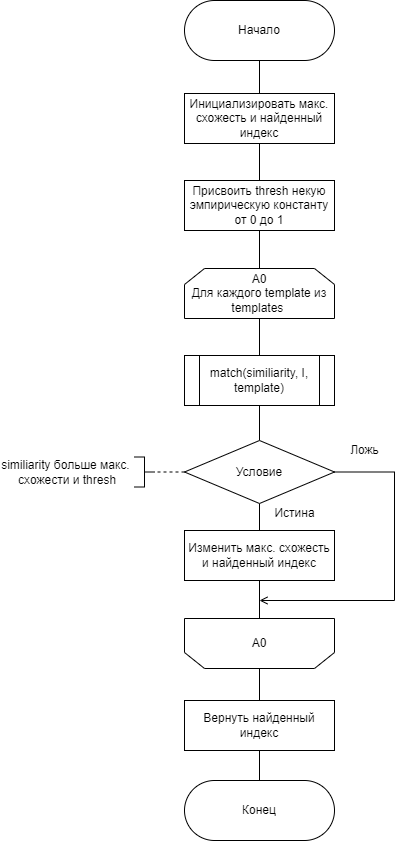

The diagram above was exported from draw.io. Its source (the exported page's mxGraphModel, read from the mxfile embedded in the PNG):
<mxGraphModel dx="1102" dy="865" grid="1" gridSize="10" guides="1" tooltips="1" connect="1" arrows="1" fold="1" page="1" pageScale="1" pageWidth="827" pageHeight="1169" math="0" shadow="0">
  <root>
    <mxCell id="PdTBxhMnulzedhnMigGh-0" />
    <mxCell id="PdTBxhMnulzedhnMigGh-1" parent="PdTBxhMnulzedhnMigGh-0" />
    <mxCell id="ZoRa2fcd_WFyWy0mRPjI-7" value="" style="edgeStyle=orthogonalEdgeStyle;rounded=0;orthogonalLoop=1;jettySize=auto;html=1;endArrow=none;endFill=0;" parent="PdTBxhMnulzedhnMigGh-1" source="Sjvj3Cl9PkSDgfCZ8eaj-15" target="Sjvj3Cl9PkSDgfCZ8eaj-16" edge="1">
      <mxGeometry relative="1" as="geometry" />
    </mxCell>
    <mxCell id="Sjvj3Cl9PkSDgfCZ8eaj-15" value="Начало" style="rounded=1;whiteSpace=wrap;html=1;arcSize=50;" parent="PdTBxhMnulzedhnMigGh-1" vertex="1">
      <mxGeometry x="420" y="40" width="150" height="60" as="geometry" />
    </mxCell>
    <mxCell id="ZoRa2fcd_WFyWy0mRPjI-6" value="" style="edgeStyle=orthogonalEdgeStyle;rounded=0;orthogonalLoop=1;jettySize=auto;html=1;endArrow=none;endFill=0;" parent="PdTBxhMnulzedhnMigGh-1" source="Sjvj3Cl9PkSDgfCZ8eaj-16" target="sui_LDaC6NNRiPSGcoyu-1" edge="1">
      <mxGeometry relative="1" as="geometry" />
    </mxCell>
    <mxCell id="Sjvj3Cl9PkSDgfCZ8eaj-16" value="Инициализировать макс. схожесть и найденный индекс" style="rounded=0;whiteSpace=wrap;html=1;arcSize=0;" parent="PdTBxhMnulzedhnMigGh-1" vertex="1">
      <mxGeometry x="420" y="133" width="150" height="50" as="geometry" />
    </mxCell>
    <mxCell id="ZoRa2fcd_WFyWy0mRPjI-4" value="" style="edgeStyle=orthogonalEdgeStyle;rounded=0;orthogonalLoop=1;jettySize=auto;html=1;endArrow=none;endFill=0;" parent="PdTBxhMnulzedhnMigGh-1" source="Sjvj3Cl9PkSDgfCZ8eaj-17" target="Sjvj3Cl9PkSDgfCZ8eaj-19" edge="1">
      <mxGeometry relative="1" as="geometry" />
    </mxCell>
    <mxCell id="Sjvj3Cl9PkSDgfCZ8eaj-17" value="A0&lt;br&gt;Для каждого template из templates&amp;nbsp;" style="shape=loopLimit;whiteSpace=wrap;html=1;rounded=0;" parent="PdTBxhMnulzedhnMigGh-1" vertex="1">
      <mxGeometry x="420" y="308" width="150" height="50" as="geometry" />
    </mxCell>
    <mxCell id="ZoRa2fcd_WFyWy0mRPjI-3" value="" style="edgeStyle=orthogonalEdgeStyle;rounded=0;orthogonalLoop=1;jettySize=auto;html=1;endArrow=none;endFill=0;" parent="PdTBxhMnulzedhnMigGh-1" source="Sjvj3Cl9PkSDgfCZ8eaj-19" target="5ThiJ-U3Y3l-X8zAt3KT-0" edge="1">
      <mxGeometry relative="1" as="geometry" />
    </mxCell>
    <mxCell id="Sjvj3Cl9PkSDgfCZ8eaj-19" value="match(similiarity, I, template)" style="shape=process;whiteSpace=wrap;html=1;backgroundOutline=1;fontSize=12;strokeWidth=1;" parent="PdTBxhMnulzedhnMigGh-1" vertex="1">
      <mxGeometry x="420" y="395" width="150" height="50" as="geometry" />
    </mxCell>
    <mxCell id="ZoRa2fcd_WFyWy0mRPjI-2" value="" style="edgeStyle=orthogonalEdgeStyle;rounded=0;orthogonalLoop=1;jettySize=auto;html=1;endArrow=none;endFill=0;" parent="PdTBxhMnulzedhnMigGh-1" source="5ThiJ-U3Y3l-X8zAt3KT-0" target="sui_LDaC6NNRiPSGcoyu-2" edge="1">
      <mxGeometry relative="1" as="geometry" />
    </mxCell>
    <mxCell id="ZoRa2fcd_WFyWy0mRPjI-9" style="edgeStyle=orthogonalEdgeStyle;rounded=0;orthogonalLoop=1;jettySize=auto;html=1;exitX=1;exitY=0.5;exitDx=0;exitDy=0;endArrow=open;endFill=0;" parent="PdTBxhMnulzedhnMigGh-1" source="5ThiJ-U3Y3l-X8zAt3KT-0" edge="1">
      <mxGeometry relative="1" as="geometry">
        <mxPoint x="495" y="640" as="targetPoint" />
        <Array as="points">
          <mxPoint x="630" y="512" />
          <mxPoint x="630" y="640" />
        </Array>
      </mxGeometry>
    </mxCell>
    <mxCell id="5ThiJ-U3Y3l-X8zAt3KT-0" value="&lt;span&gt;Условие&lt;br&gt;&lt;/span&gt;" style="rhombus;whiteSpace=wrap;html=1;fontFamily=Helvetica;fontSize=12;fontColor=default;strokeColor=default;fillColor=default;rounded=0;" parent="PdTBxhMnulzedhnMigGh-1" vertex="1">
      <mxGeometry x="420" y="480" width="150" height="63" as="geometry" />
    </mxCell>
    <mxCell id="F3HCMI6_pMIJh27JvKOO-0" value="&lt;div style=&quot;text-align: center&quot;&gt;&lt;span&gt;similiarity больше макс.&amp;nbsp;&lt;/span&gt;&lt;/div&gt;&lt;div style=&quot;text-align: center&quot;&gt;&lt;span&gt;схожести&amp;nbsp;&lt;/span&gt;&lt;span&gt;и thresh&lt;/span&gt;&lt;/div&gt;" style="strokeWidth=1;html=1;shape=mxgraph.flowchart.annotation_2;align=right;labelPosition=left;pointerEvents=1;fontSize=12;flipV=1;flipH=1;verticalLabelPosition=middle;verticalAlign=middle;" parent="PdTBxhMnulzedhnMigGh-1" vertex="1">
      <mxGeometry x="370" y="496.5" width="20" height="30" as="geometry" />
    </mxCell>
    <mxCell id="sui_LDaC6NNRiPSGcoyu-0" style="edgeStyle=orthogonalEdgeStyle;rounded=0;orthogonalLoop=1;jettySize=auto;html=1;fontSize=12;endArrow=none;endFill=0;dashed=1;entryX=0;entryY=0.5;entryDx=0;entryDy=0;entryPerimeter=0;exitX=0;exitY=0.5;exitDx=0;exitDy=0;" parent="PdTBxhMnulzedhnMigGh-1" source="5ThiJ-U3Y3l-X8zAt3KT-0" target="F3HCMI6_pMIJh27JvKOO-0" edge="1">
      <mxGeometry relative="1" as="geometry">
        <mxPoint x="420" y="505" as="sourcePoint" />
        <mxPoint x="580" y="506" as="targetPoint" />
      </mxGeometry>
    </mxCell>
    <mxCell id="ZoRa2fcd_WFyWy0mRPjI-5" value="" style="edgeStyle=orthogonalEdgeStyle;rounded=0;orthogonalLoop=1;jettySize=auto;html=1;endArrow=none;endFill=0;" parent="PdTBxhMnulzedhnMigGh-1" source="sui_LDaC6NNRiPSGcoyu-1" target="Sjvj3Cl9PkSDgfCZ8eaj-17" edge="1">
      <mxGeometry relative="1" as="geometry" />
    </mxCell>
    <mxCell id="sui_LDaC6NNRiPSGcoyu-1" value="Присвоить thresh некую эмпирическую константу от 0 до 1" style="rounded=0;whiteSpace=wrap;html=1;arcSize=0;" parent="PdTBxhMnulzedhnMigGh-1" vertex="1">
      <mxGeometry x="420" y="220" width="150" height="50" as="geometry" />
    </mxCell>
    <mxCell id="ZoRa2fcd_WFyWy0mRPjI-1" value="" style="edgeStyle=orthogonalEdgeStyle;rounded=0;orthogonalLoop=1;jettySize=auto;html=1;endArrow=none;endFill=0;" parent="PdTBxhMnulzedhnMigGh-1" source="sui_LDaC6NNRiPSGcoyu-2" target="sui_LDaC6NNRiPSGcoyu-3" edge="1">
      <mxGeometry relative="1" as="geometry" />
    </mxCell>
    <mxCell id="sui_LDaC6NNRiPSGcoyu-2" value="Изменить макс. схожесть и найденный индекс" style="rounded=0;whiteSpace=wrap;html=1;arcSize=0;" parent="PdTBxhMnulzedhnMigGh-1" vertex="1">
      <mxGeometry x="420" y="570" width="150" height="50" as="geometry" />
    </mxCell>
    <mxCell id="ZoRa2fcd_WFyWy0mRPjI-0" value="" style="edgeStyle=orthogonalEdgeStyle;rounded=0;orthogonalLoop=1;jettySize=auto;html=1;endArrow=none;endFill=0;" parent="PdTBxhMnulzedhnMigGh-1" source="sui_LDaC6NNRiPSGcoyu-3" edge="1">
      <mxGeometry relative="1" as="geometry">
        <mxPoint x="495" y="740" as="targetPoint" />
      </mxGeometry>
    </mxCell>
    <mxCell id="sui_LDaC6NNRiPSGcoyu-3" value="А0" style="shape=loopLimit;whiteSpace=wrap;html=1;rounded=0;flipV=1;" parent="PdTBxhMnulzedhnMigGh-1" vertex="1">
      <mxGeometry x="420" y="658" width="150" height="50" as="geometry" />
    </mxCell>
    <mxCell id="2gJOh5XwGct3VreCFaf5-0" value="Истина" style="text;html=1;align=center;verticalAlign=middle;resizable=0;points=[];autosize=1;strokeColor=none;fillColor=none;" parent="PdTBxhMnulzedhnMigGh-1" vertex="1">
      <mxGeometry x="500" y="543" width="60" height="20" as="geometry" />
    </mxCell>
    <mxCell id="2gJOh5XwGct3VreCFaf5-1" value="Ложь" style="text;html=1;align=center;verticalAlign=middle;resizable=0;points=[];autosize=1;strokeColor=none;fillColor=none;" parent="PdTBxhMnulzedhnMigGh-1" vertex="1">
      <mxGeometry x="580" y="480" width="40" height="20" as="geometry" />
    </mxCell>
    <mxCell id="51XLCYMtgF8ltks2TWqw-0" value="Конец" style="rounded=1;whiteSpace=wrap;html=1;arcSize=50;" parent="PdTBxhMnulzedhnMigGh-1" vertex="1">
      <mxGeometry x="420" y="820" width="150" height="60" as="geometry" />
    </mxCell>
    <mxCell id="51XLCYMtgF8ltks2TWqw-2" value="" style="edgeStyle=orthogonalEdgeStyle;rounded=0;orthogonalLoop=1;jettySize=auto;html=1;endArrow=none;endFill=0;" parent="PdTBxhMnulzedhnMigGh-1" source="51XLCYMtgF8ltks2TWqw-1" target="51XLCYMtgF8ltks2TWqw-0" edge="1">
      <mxGeometry relative="1" as="geometry" />
    </mxCell>
    <mxCell id="51XLCYMtgF8ltks2TWqw-1" value="Вернуть найденный индекс" style="rounded=0;whiteSpace=wrap;html=1;arcSize=0;" parent="PdTBxhMnulzedhnMigGh-1" vertex="1">
      <mxGeometry x="420" y="740" width="150" height="50" as="geometry" />
    </mxCell>
  </root>
</mxGraphModel>